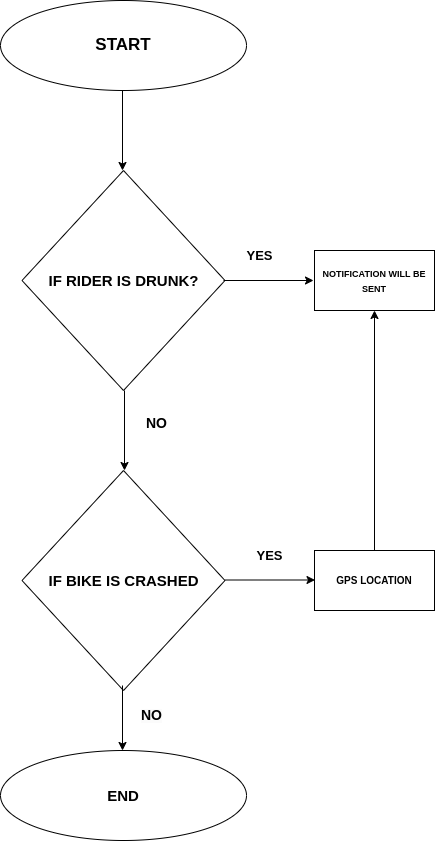

The diagram above was exported from draw.io. Its source (the exported page's mxGraphModel, read from the mxfile embedded in the PNG):
<mxGraphModel dx="1600" dy="833" grid="1" gridSize="10" guides="1" tooltips="1" connect="1" arrows="1" fold="1" page="1" pageScale="1" pageWidth="850" pageHeight="1100" math="0" shadow="0">
  <root>
    <mxCell id="0" />
    <mxCell id="1" parent="0" />
    <mxCell id="HPpKTGCemoJPJRPA5lyg-1" value="&lt;b&gt;&lt;font style=&quot;font-size: 17px;&quot;&gt;START&lt;/font&gt;&lt;/b&gt;" style="ellipse;whiteSpace=wrap;html=1;" vertex="1" parent="1">
      <mxGeometry x="116" y="60" width="246" height="90" as="geometry" />
    </mxCell>
    <mxCell id="HPpKTGCemoJPJRPA5lyg-2" value="" style="endArrow=classic;html=1;rounded=0;endFill=1;" edge="1" parent="1">
      <mxGeometry width="50" height="50" relative="1" as="geometry">
        <mxPoint x="238" y="150" as="sourcePoint" />
        <mxPoint x="238" y="230" as="targetPoint" />
      </mxGeometry>
    </mxCell>
    <mxCell id="HPpKTGCemoJPJRPA5lyg-3" value="&lt;b&gt;&lt;font style=&quot;font-size: 15px;&quot;&gt;IF RIDER IS DRUNK?&lt;/font&gt;&lt;/b&gt;" style="rhombus;whiteSpace=wrap;html=1;" vertex="1" parent="1">
      <mxGeometry x="137.5" y="230" width="203" height="220" as="geometry" />
    </mxCell>
    <mxCell id="HPpKTGCemoJPJRPA5lyg-6" value="" style="edgeStyle=orthogonalEdgeStyle;rounded=0;orthogonalLoop=1;jettySize=auto;html=1;" edge="1" parent="1">
      <mxGeometry relative="1" as="geometry">
        <mxPoint x="240" y="450" as="sourcePoint" />
        <mxPoint x="240" y="530" as="targetPoint" />
      </mxGeometry>
    </mxCell>
    <mxCell id="HPpKTGCemoJPJRPA5lyg-7" value="&lt;b style=&quot;font-size: 15px;&quot;&gt;&lt;span style=&quot;&quot;&gt;IF&amp;nbsp;&lt;/span&gt;BIKE IS CRASHED&lt;/b&gt;" style="rhombus;whiteSpace=wrap;html=1;" vertex="1" parent="1">
      <mxGeometry x="137.5" y="530" width="203" height="220" as="geometry" />
    </mxCell>
    <mxCell id="HPpKTGCemoJPJRPA5lyg-8" value="" style="edgeStyle=orthogonalEdgeStyle;rounded=0;orthogonalLoop=1;jettySize=auto;html=1;" edge="1" parent="1">
      <mxGeometry relative="1" as="geometry">
        <mxPoint x="238" y="745" as="sourcePoint" />
        <mxPoint x="238" y="810" as="targetPoint" />
      </mxGeometry>
    </mxCell>
    <mxCell id="HPpKTGCemoJPJRPA5lyg-10" value="&lt;span style=&quot;font-size: 15px;&quot;&gt;&lt;b&gt;END&lt;/b&gt;&lt;/span&gt;" style="ellipse;whiteSpace=wrap;html=1;" vertex="1" parent="1">
      <mxGeometry x="116" y="810" width="246" height="90" as="geometry" />
    </mxCell>
    <mxCell id="HPpKTGCemoJPJRPA5lyg-11" value="" style="endArrow=classic;html=1;rounded=0;" edge="1" parent="1">
      <mxGeometry width="50" height="50" relative="1" as="geometry">
        <mxPoint x="339" y="340" as="sourcePoint" />
        <mxPoint x="429" y="340" as="targetPoint" />
      </mxGeometry>
    </mxCell>
    <mxCell id="HPpKTGCemoJPJRPA5lyg-12" value="" style="endArrow=classic;html=1;rounded=0;" edge="1" parent="1">
      <mxGeometry width="50" height="50" relative="1" as="geometry">
        <mxPoint x="340.5" y="639.5" as="sourcePoint" />
        <mxPoint x="430.5" y="639.5" as="targetPoint" />
      </mxGeometry>
    </mxCell>
    <mxCell id="HPpKTGCemoJPJRPA5lyg-13" value="&lt;b&gt;&lt;font style=&quot;font-size: 9px;&quot;&gt;NOTIFICATION WILL&amp;nbsp;BE SENT&lt;/font&gt;&lt;/b&gt;" style="rounded=0;whiteSpace=wrap;html=1;" vertex="1" parent="1">
      <mxGeometry x="430" y="310" width="120" height="60" as="geometry" />
    </mxCell>
    <mxCell id="HPpKTGCemoJPJRPA5lyg-14" value="&lt;font style=&quot;font-size: 10px;&quot;&gt;&lt;b&gt;&lt;font style=&quot;font-size: 10px;&quot;&gt;GPS LOCATIO&lt;/font&gt;N&lt;/b&gt;&lt;/font&gt;" style="rounded=0;whiteSpace=wrap;html=1;" vertex="1" parent="1">
      <mxGeometry x="430" y="610" width="120" height="60" as="geometry" />
    </mxCell>
    <mxCell id="HPpKTGCemoJPJRPA5lyg-15" value="" style="endArrow=classic;html=1;rounded=0;exitX=0.5;exitY=0;exitDx=0;exitDy=0;entryX=0.5;entryY=1;entryDx=0;entryDy=0;" edge="1" parent="1" source="HPpKTGCemoJPJRPA5lyg-14" target="HPpKTGCemoJPJRPA5lyg-13">
      <mxGeometry width="50" height="50" relative="1" as="geometry">
        <mxPoint x="490" y="500" as="sourcePoint" />
        <mxPoint x="540" y="450" as="targetPoint" />
      </mxGeometry>
    </mxCell>
    <mxCell id="HPpKTGCemoJPJRPA5lyg-16" value="&lt;b&gt;&lt;font style=&quot;font-size: 13px;&quot;&gt;YES&lt;/font&gt;&lt;/b&gt;" style="text;html=1;align=center;verticalAlign=middle;resizable=0;points=[];autosize=1;strokeColor=none;fillColor=none;" vertex="1" parent="1">
      <mxGeometry x="350" y="300" width="50" height="30" as="geometry" />
    </mxCell>
    <mxCell id="HPpKTGCemoJPJRPA5lyg-17" value="&lt;b&gt;&lt;font style=&quot;font-size: 13px;&quot;&gt;YES&lt;/font&gt;&lt;/b&gt;" style="text;html=1;align=center;verticalAlign=middle;resizable=0;points=[];autosize=1;strokeColor=none;fillColor=none;" vertex="1" parent="1">
      <mxGeometry x="360" y="600" width="50" height="30" as="geometry" />
    </mxCell>
    <mxCell id="HPpKTGCemoJPJRPA5lyg-18" value="&lt;b&gt;&lt;font style=&quot;font-size: 14px;&quot;&gt;NO&lt;/font&gt;&lt;/b&gt;" style="text;html=1;align=center;verticalAlign=middle;resizable=0;points=[];autosize=1;strokeColor=none;fillColor=none;" vertex="1" parent="1">
      <mxGeometry x="252" y="468" width="40" height="30" as="geometry" />
    </mxCell>
    <mxCell id="HPpKTGCemoJPJRPA5lyg-19" value="&lt;b style=&quot;border-color: var(--border-color); color: rgb(0, 0, 0); font-family: Helvetica; font-size: 12px; font-style: normal; font-variant-ligatures: normal; font-variant-caps: normal; letter-spacing: normal; orphans: 2; text-align: center; text-indent: 0px; text-transform: none; widows: 2; word-spacing: 0px; -webkit-text-stroke-width: 0px; background-color: rgb(251, 251, 251); text-decoration-thickness: initial; text-decoration-style: initial; text-decoration-color: initial;&quot;&gt;&lt;font style=&quot;border-color: var(--border-color); font-size: 14px;&quot;&gt;NO&lt;/font&gt;&lt;/b&gt;" style="text;whiteSpace=wrap;html=1;" vertex="1" parent="1">
      <mxGeometry x="255" y="760" width="50" height="40" as="geometry" />
    </mxCell>
  </root>
</mxGraphModel>